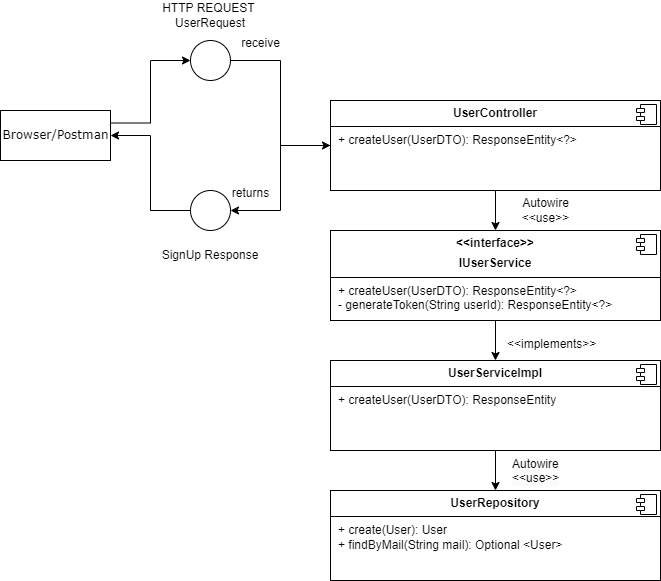

The diagram above was exported from draw.io. Its source (the exported page's mxGraphModel, read from the mxfile embedded in the PNG):
<mxGraphModel dx="1050" dy="557" grid="1" gridSize="10" guides="1" tooltips="1" connect="1" arrows="1" fold="1" page="1" pageScale="1" pageWidth="1100" pageHeight="850" background="none" math="0" shadow="0">
  <root>
    <mxCell id="0" />
    <mxCell id="1" parent="0" />
    <mxCell id="QXWJmEIeSTGKuYjT2l4x-15" style="edgeStyle=orthogonalEdgeStyle;rounded=0;orthogonalLoop=1;jettySize=auto;html=1;exitX=1;exitY=0.25;exitDx=0;exitDy=0;entryX=0;entryY=0.5;entryDx=0;entryDy=0;" edge="1" parent="1" source="QXWJmEIeSTGKuYjT2l4x-1" target="QXWJmEIeSTGKuYjT2l4x-2">
      <mxGeometry relative="1" as="geometry" />
    </mxCell>
    <mxCell id="QXWJmEIeSTGKuYjT2l4x-1" value="Browser/Postman" style="html=1;rounded=0;shadow=0;comic=0;labelBackgroundColor=none;strokeWidth=1;fontFamily=Verdana;fontSize=12;align=center;" vertex="1" parent="1">
      <mxGeometry x="120" y="110" width="110" height="50" as="geometry" />
    </mxCell>
    <mxCell id="QXWJmEIeSTGKuYjT2l4x-16" style="edgeStyle=orthogonalEdgeStyle;rounded=0;orthogonalLoop=1;jettySize=auto;html=1;exitX=1;exitY=0.5;exitDx=0;exitDy=0;entryX=0;entryY=0.5;entryDx=0;entryDy=0;" edge="1" parent="1" source="QXWJmEIeSTGKuYjT2l4x-2" target="QXWJmEIeSTGKuYjT2l4x-9">
      <mxGeometry relative="1" as="geometry" />
    </mxCell>
    <mxCell id="QXWJmEIeSTGKuYjT2l4x-2" value="" style="ellipse;whiteSpace=wrap;html=1;aspect=fixed;" vertex="1" parent="1">
      <mxGeometry x="310" y="40" width="40" height="40" as="geometry" />
    </mxCell>
    <mxCell id="QXWJmEIeSTGKuYjT2l4x-18" style="edgeStyle=orthogonalEdgeStyle;rounded=0;orthogonalLoop=1;jettySize=auto;html=1;exitX=0;exitY=0.5;exitDx=0;exitDy=0;entryX=1;entryY=0.5;entryDx=0;entryDy=0;" edge="1" parent="1" source="QXWJmEIeSTGKuYjT2l4x-3" target="QXWJmEIeSTGKuYjT2l4x-1">
      <mxGeometry relative="1" as="geometry" />
    </mxCell>
    <mxCell id="QXWJmEIeSTGKuYjT2l4x-3" value="" style="ellipse;whiteSpace=wrap;html=1;aspect=fixed;" vertex="1" parent="1">
      <mxGeometry x="310" y="190" width="40" height="40" as="geometry" />
    </mxCell>
    <mxCell id="QXWJmEIeSTGKuYjT2l4x-4" value="HTTP REQUEST&amp;nbsp;&lt;div&gt;UserRequest&lt;/div&gt;" style="text;html=1;align=center;verticalAlign=middle;whiteSpace=wrap;rounded=0;" vertex="1" parent="1">
      <mxGeometry x="265" width="130" height="30" as="geometry" />
    </mxCell>
    <mxCell id="QXWJmEIeSTGKuYjT2l4x-5" value="SignUp Response" style="text;html=1;align=center;verticalAlign=middle;whiteSpace=wrap;rounded=0;" vertex="1" parent="1">
      <mxGeometry x="265" y="240" width="130" height="30" as="geometry" />
    </mxCell>
    <mxCell id="QXWJmEIeSTGKuYjT2l4x-17" style="edgeStyle=orthogonalEdgeStyle;rounded=0;orthogonalLoop=1;jettySize=auto;html=1;exitX=0;exitY=0.5;exitDx=0;exitDy=0;entryX=1;entryY=0.5;entryDx=0;entryDy=0;" edge="1" parent="1" source="QXWJmEIeSTGKuYjT2l4x-9" target="QXWJmEIeSTGKuYjT2l4x-3">
      <mxGeometry relative="1" as="geometry" />
    </mxCell>
    <mxCell id="QXWJmEIeSTGKuYjT2l4x-21" value="" style="edgeStyle=orthogonalEdgeStyle;rounded=0;orthogonalLoop=1;jettySize=auto;html=1;" edge="1" parent="1" source="QXWJmEIeSTGKuYjT2l4x-9" target="QXWJmEIeSTGKuYjT2l4x-11">
      <mxGeometry relative="1" as="geometry" />
    </mxCell>
    <mxCell id="QXWJmEIeSTGKuYjT2l4x-9" value="&lt;p style=&quot;margin:0px;margin-top:6px;text-align:center;&quot;&gt;&lt;b&gt;UserController&lt;/b&gt;&lt;/p&gt;&lt;hr size=&quot;1&quot; style=&quot;border-style:solid;&quot;&gt;&lt;p style=&quot;margin:0px;margin-left:8px;&quot;&gt;+ createUser(UserDTO): ResponseEntity&amp;lt;?&amp;gt;&lt;br&gt;&lt;br&gt;&lt;/p&gt;" style="align=left;overflow=fill;html=1;dropTarget=0;whiteSpace=wrap;" vertex="1" parent="1">
      <mxGeometry x="450" y="100" width="330" height="90" as="geometry" />
    </mxCell>
    <mxCell id="QXWJmEIeSTGKuYjT2l4x-10" value="" style="shape=component;jettyWidth=8;jettyHeight=4;" vertex="1" parent="QXWJmEIeSTGKuYjT2l4x-9">
      <mxGeometry x="1" width="20" height="20" relative="1" as="geometry">
        <mxPoint x="-24" y="4" as="offset" />
      </mxGeometry>
    </mxCell>
    <mxCell id="QXWJmEIeSTGKuYjT2l4x-22" value="" style="edgeStyle=orthogonalEdgeStyle;rounded=0;orthogonalLoop=1;jettySize=auto;html=1;" edge="1" parent="1" source="QXWJmEIeSTGKuYjT2l4x-11" target="QXWJmEIeSTGKuYjT2l4x-13">
      <mxGeometry relative="1" as="geometry" />
    </mxCell>
    <mxCell id="QXWJmEIeSTGKuYjT2l4x-11" value="&lt;p style=&quot;margin:0px;margin-top:6px;text-align:center;&quot;&gt;&lt;b&gt;&amp;lt;&amp;lt;interface&amp;gt;&amp;gt;&lt;/b&gt;&lt;span style=&quot;color: rgba(0, 0, 0, 0); font-family: monospace; font-size: 0px; text-wrap: nowrap; background-color: initial; text-align: left;&quot;&gt;%3CmxGraphModel%3E%3Croot%3E%3CmxCell%20id%3D%220%22%2F%3E%3CmxCell%20id%3D%221%22%20parent%3D%220%22%2F%3E%3CmxCell%20id%3D%222%22%20value%3D%22%26lt%3Bp%20style%3D%26quot%3Bmargin%3A0px%3Bmargin-top%3A6px%3Btext-align%3Acenter%3B%26quot%3B%26gt%3B%26lt%3Bb%26gt%3BUserController%26lt%3B%2Fb%26gt%3B%26lt%3B%2Fp%26gt%3B%26lt%3Bhr%20size%3D%26quot%3B1%26quot%3B%20style%3D%26quot%3Bborder-style%3Asolid%3B%26quot%3B%26gt%3B%26lt%3Bp%20style%3D%26quot%3Bmargin%3A0px%3Bmargin-left%3A8px%3B%26quot%3B%26gt%3B%2B%20createUser(UserDTO)%3A%20ResponseEntity%26lt%3Bbr%26gt%3B%26lt%3Bbr%26gt%3B%26lt%3B%2Fp%26gt%3B%22%20style%3D%22align%3Dleft%3Boverflow%3Dfill%3Bhtml%3D1%3BdropTarget%3D0%3BwhiteSpace%3Dwrap%3B%22%20vertex%3D%221%22%20parent%3D%221%22%3E%3CmxGeometry%20x%3D%22450%22%20y%3D%22100%22%20width%3D%22180%22%20height%3D%2290%22%20as%3D%22geometry%22%2F%3E%3C%2FmxCell%3E%3CmxCell%20id%3D%223%22%20value%3D%22%22%20style%3D%22shape%3Dcomponent%3BjettyWidth%3D8%3BjettyHeight%3D4%3B%22%20vertex%3D%221%22%20parent%3D%222%22%3E%3CmxGeometry%20x%3D%221%22%20width%3D%2220%22%20height%3D%2220%22%20relative%3D%221%22%20as%3D%22geometry%22%3E%3CmxPoint%20x%3D%22-24%22%20y%3D%224%22%20as%3D%22offset%22%2F%3E%3C%2FmxGeometry%3E%3C%2FmxCell%3E%3C%2Froot%3E%3C%2FmxGraphModel%3E&lt;/span&gt;&lt;/p&gt;&lt;p style=&quot;margin:0px;margin-top:6px;text-align:center;&quot;&gt;&lt;b&gt;IUserService&lt;/b&gt;&lt;/p&gt;&lt;hr size=&quot;1&quot; style=&quot;border-style:solid;&quot;&gt;&lt;p style=&quot;margin:0px;margin-left:8px;&quot;&gt;+ createUser(UserDTO): ResponseEntity&amp;lt;?&amp;gt;&lt;br&gt;- generateToken(String userId): ResponseEntity&amp;lt;?&amp;gt;&lt;/p&gt;" style="align=left;overflow=fill;html=1;dropTarget=0;whiteSpace=wrap;" vertex="1" parent="1">
      <mxGeometry x="450" y="230" width="330" height="90" as="geometry" />
    </mxCell>
    <mxCell id="QXWJmEIeSTGKuYjT2l4x-12" value="" style="shape=component;jettyWidth=8;jettyHeight=4;" vertex="1" parent="QXWJmEIeSTGKuYjT2l4x-11">
      <mxGeometry x="1" width="20" height="20" relative="1" as="geometry">
        <mxPoint x="-24" y="4" as="offset" />
      </mxGeometry>
    </mxCell>
    <mxCell id="QXWJmEIeSTGKuYjT2l4x-25" value="" style="edgeStyle=orthogonalEdgeStyle;rounded=0;orthogonalLoop=1;jettySize=auto;html=1;" edge="1" parent="1" source="QXWJmEIeSTGKuYjT2l4x-13" target="QXWJmEIeSTGKuYjT2l4x-23">
      <mxGeometry relative="1" as="geometry" />
    </mxCell>
    <mxCell id="QXWJmEIeSTGKuYjT2l4x-13" value="&lt;p style=&quot;margin:0px;margin-top:6px;text-align:center;&quot;&gt;&lt;span style=&quot;color: rgba(0, 0, 0, 0); font-family: monospace; font-size: 0px; text-wrap: nowrap; background-color: initial; text-align: left;&quot;&gt;CmxGraphModel%3E%3Croot%3E%3CmxCell%20id%3D%220%22%2F%3E%3CmxCell%20id%3D%221%22%20parent%3D%220%22%2F%3E%3CmxCell%20id%3D%222%22%20value%3D%22%26lt%3Bp%20style%3D%26quot%3Bmargin%3A0px%3Bmargin-top%3A6px%3Btext-align%3Acenter%3B%26quot%3B%26gt%3B%26lt%3Bb%26gt%3BUserController%26lt%3B%2Fb%26gt%3B%26lt%3B%2Fp%26gt%3B%26lt%3Bhr%20size%3D%26quot%3B1%26quot%3B%20style%3D%26quot%3Bborder-style%3Asolid%3B%26quot%3B%26gt%3B%26lt%3Bp%20style%3D%26quot%3Bmargin%3A0px%3Bmargin-left%3A8px%3B%26quot%3B%26gt%3B%2B%20createUser(UserDTO)%3A%20ResponseEntity%26lt%3Bbr%26gt%3B%26lt%3Bbr%26gt%3B%26lt%3B%2Fp%26gt%3B%22%20style%3D%22align%3Dleft%3Boverflow%3Dfill%3Bhtml%3D1%3BdropTarget%3D0%3BwhiteSpace%3Dwrap%3B%22%20vertex%3D%221%22%20parent%3D%221%22%3E%3CmxGeometry%20x%3D%22450%22%20y%3D%22100%22%20width%3D%22180%22%20height%3D%2290%22%20as%3D%22geometry%22%2F%3E%3C%2FmxCell%3E%3CmxCell%20id%3D%223%22%20value%3D%22%22%20style%3D%22shape%3Dcomponent%3BjettyWidth%3D8%3BjettyHeight%3D4%3B%22%20vertex%3D%221%22%20parent%3D%222%22%3E%3CmxGeometry%20x%3D%221%22%20width%3D%2220%22%20height%3D%2220%22%20relative%3D%221%22%20as%3D%22geometry%22%3E%3CmxPoint%20x%3D%22-24%22%20y%3D%224%22%20as%3D%22offset%22%2F%3E%3C%2FmxGeometry%3E%3C%2FmxCell%3E%3C%2Froot%3E%3C%2FmxGraphModel%3E&lt;/span&gt;&lt;b style=&quot;background-color: initial;&quot;&gt;UserServiceImpl&lt;/b&gt;&lt;/p&gt;&lt;hr size=&quot;1&quot; style=&quot;border-style:solid;&quot;&gt;&lt;p style=&quot;margin:0px;margin-left:8px;&quot;&gt;+ createUser(UserDTO): ResponseEntity&lt;br&gt;&lt;br&gt;&lt;/p&gt;" style="align=left;overflow=fill;html=1;dropTarget=0;whiteSpace=wrap;" vertex="1" parent="1">
      <mxGeometry x="450" y="360" width="330" height="90" as="geometry" />
    </mxCell>
    <mxCell id="QXWJmEIeSTGKuYjT2l4x-14" value="" style="shape=component;jettyWidth=8;jettyHeight=4;" vertex="1" parent="QXWJmEIeSTGKuYjT2l4x-13">
      <mxGeometry x="1" width="20" height="20" relative="1" as="geometry">
        <mxPoint x="-24" y="4" as="offset" />
      </mxGeometry>
    </mxCell>
    <mxCell id="QXWJmEIeSTGKuYjT2l4x-19" value="returns" style="text;html=1;align=center;verticalAlign=middle;resizable=0;points=[];autosize=1;strokeColor=none;fillColor=none;" vertex="1" parent="1">
      <mxGeometry x="340" y="178" width="60" height="30" as="geometry" />
    </mxCell>
    <mxCell id="QXWJmEIeSTGKuYjT2l4x-20" value="receive" style="text;html=1;align=center;verticalAlign=middle;resizable=0;points=[];autosize=1;strokeColor=none;fillColor=none;" vertex="1" parent="1">
      <mxGeometry x="350" y="28" width="60" height="30" as="geometry" />
    </mxCell>
    <mxCell id="QXWJmEIeSTGKuYjT2l4x-23" value="&lt;p style=&quot;margin: 6px 0px 0px; text-align: center;&quot;&gt;&lt;span style=&quot;color: rgba(0, 0, 0, 0); font-family: monospace; font-size: 0px; text-wrap: nowrap; background-color: initial; text-align: left;&quot;&gt;CmxGraphModel%3E%3Croot%3E%3CmxCell%20id%3D%220%22%2F%3E%3CmxCell%20id%3D%221%22%20parent%3D%220%22%2F%3E%3CmxCell%20id%3D%222%22%20value%3D%22%26lt%3Bp%20style%3D%26quot%3Bmargin%3A0px%3Bmargin-top%3A6px%3Btext-align%3Acenter%3B%26quot%3B%26gt%3B%26lt%3Bb%26gt%3BUserController%26lt%3B%2Fb%26gt%3B%26lt%3B%2Fp%26gt%3B%26lt%3Bhr%20size%3D%26quot%3B1%26quot%3B%20style%3D%26quot%3Bborder-style%3Asolid%3B%26quot%3B%26gt%3B%26lt%3Bp%20style%3D%26quot%3Bmargin%3A0px%3Bmargin-left%3A8px%3B%26quot%3B%26gt%3B%2B%20createUser(UserDTO)%3A%20ResponseEntity%26lt%3Bbr%26gt%3B%26lt%3Bbr%26gt%3B%26lt%3B%2Fp%26gt%3B%22%20style%3D%22align%3Dleft%3Boverflow%3Dfill%3Bhtml%3D1%3BdropTarget%3D0%3BwhiteSpace%3Dwrap%3B%22%20vertex%3D%221%22%20parent%3D%221%22%3E%3CmxGeometry%20x%3D%22450%22%20y%3D%22100%22%20width%3D%22180%22%20height%3D%2290%22%20as%3D%22geometry%22%2F%3E%3C%2FmxCell%3E%3CmxCell%20id%3D%223%22%20value%3D%22%22%20style%3D%22shape%3Dcomponent%3BjettyWidth%3D8%3BjettyHeight%3D4%3B%22%20vertex%3D%221%22%20parent%3D%222%22%3E%3CmxGeometry%20x%3D%221%22%20width%3D%2220%22%20height%3D%2220%22%20relative%3D%221%22%20as%3D%22geometry%22%3E%3CmxPoint%20x%3D%22-24%22%20y%3D%224%22%20as%3D%22offset%22%2F%3E%3C%2FmxGeometry%3E%3C%2FmxCell%3E%3C%2Froot%3E%3C%2FmxGraphModel%3E&lt;/span&gt;&lt;b style=&quot;background-color: initial;&quot;&gt;UserRepository&lt;/b&gt;&lt;/p&gt;&lt;hr size=&quot;1&quot; style=&quot;border-style:solid;&quot;&gt;&lt;p style=&quot;margin:0px;margin-left:8px;&quot;&gt;+ create(User): User&lt;/p&gt;&lt;p style=&quot;margin:0px;margin-left:8px;&quot;&gt;+ findByMail(String mail): Optional &amp;lt;User&amp;gt;&lt;br&gt;&lt;br&gt;&lt;/p&gt;" style="align=left;overflow=fill;html=1;dropTarget=0;whiteSpace=wrap;" vertex="1" parent="1">
      <mxGeometry x="450" y="490" width="330" height="90" as="geometry" />
    </mxCell>
    <mxCell id="QXWJmEIeSTGKuYjT2l4x-24" value="" style="shape=component;jettyWidth=8;jettyHeight=4;" vertex="1" parent="QXWJmEIeSTGKuYjT2l4x-23">
      <mxGeometry x="1" width="20" height="20" relative="1" as="geometry">
        <mxPoint x="-24" y="4" as="offset" />
      </mxGeometry>
    </mxCell>
    <mxCell id="QXWJmEIeSTGKuYjT2l4x-26" value="Autowire&lt;div&gt;&amp;lt;&amp;lt;use&amp;gt;&amp;gt;&lt;/div&gt;" style="text;html=1;align=center;verticalAlign=middle;resizable=0;points=[];autosize=1;strokeColor=none;fillColor=none;" vertex="1" parent="1">
      <mxGeometry x="630" y="190" width="70" height="40" as="geometry" />
    </mxCell>
    <mxCell id="QXWJmEIeSTGKuYjT2l4x-27" value="&lt;div style=&quot;text-align: center;&quot;&gt;&lt;span style=&quot;text-wrap: nowrap;&quot;&gt;&amp;lt;&amp;lt;implements&amp;gt;&amp;gt;&lt;/span&gt;&lt;/div&gt;" style="text;whiteSpace=wrap;html=1;" vertex="1" parent="1">
      <mxGeometry x="625" y="330" width="80" height="50" as="geometry" />
    </mxCell>
    <mxCell id="QXWJmEIeSTGKuYjT2l4x-28" value="&lt;span style=&quot;color: rgb(0, 0, 0); font-family: Helvetica; font-size: 12px; font-style: normal; font-variant-ligatures: normal; font-variant-caps: normal; font-weight: 400; letter-spacing: normal; orphans: 2; text-align: center; text-indent: 0px; text-transform: none; widows: 2; word-spacing: 0px; -webkit-text-stroke-width: 0px; white-space: nowrap; background-color: rgb(251, 251, 251); text-decoration-thickness: initial; text-decoration-style: initial; text-decoration-color: initial; display: inline !important; float: none;&quot;&gt;Autowire&lt;/span&gt;&lt;div style=&quot;forced-color-adjust: none; color: rgb(0, 0, 0); font-family: Helvetica; font-size: 12px; font-style: normal; font-variant-ligatures: normal; font-variant-caps: normal; font-weight: 400; letter-spacing: normal; orphans: 2; text-align: center; text-indent: 0px; text-transform: none; widows: 2; word-spacing: 0px; -webkit-text-stroke-width: 0px; white-space: nowrap; background-color: rgb(251, 251, 251); text-decoration-thickness: initial; text-decoration-style: initial; text-decoration-color: initial;&quot;&gt;&amp;lt;&amp;lt;use&amp;gt;&amp;gt;&lt;/div&gt;" style="text;whiteSpace=wrap;html=1;" vertex="1" parent="1">
      <mxGeometry x="630" y="450" width="80" height="50" as="geometry" />
    </mxCell>
  </root>
</mxGraphModel>